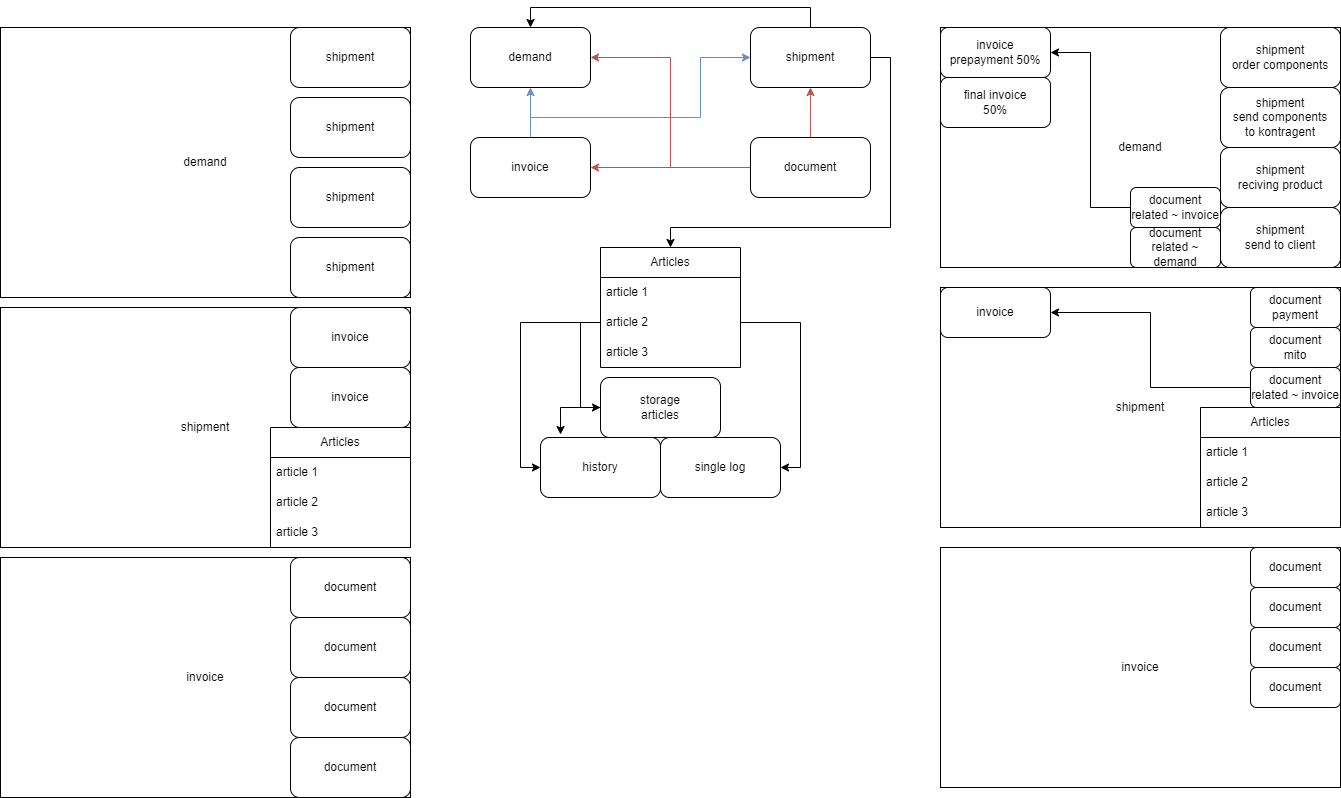

The diagram above was exported from draw.io. Its source (the exported page's mxGraphModel, read from the mxfile embedded in the PNG):
<mxGraphModel dx="1434" dy="780" grid="1" gridSize="10" guides="1" tooltips="1" connect="1" arrows="1" fold="1" page="1" pageScale="1" pageWidth="850" pageHeight="1100" math="0" shadow="0">
  <root>
    <mxCell id="0" />
    <mxCell id="1" parent="0" />
    <mxCell id="OQI-8AytWeG916KqfT5z-4" value="demand" style="rounded=0;whiteSpace=wrap;html=1;" parent="1" vertex="1">
      <mxGeometry x="90" y="80" width="410" height="270" as="geometry" />
    </mxCell>
    <mxCell id="UQ66UnljShzMkNX9xTJd-2" value="shipment" style="rounded=1;whiteSpace=wrap;html=1;" parent="1" vertex="1">
      <mxGeometry x="380" y="80" width="120" height="60" as="geometry" />
    </mxCell>
    <mxCell id="UQ66UnljShzMkNX9xTJd-3" value="shipment" style="rounded=1;whiteSpace=wrap;html=1;" parent="1" vertex="1">
      <mxGeometry x="380" y="150" width="120" height="60" as="geometry" />
    </mxCell>
    <mxCell id="UQ66UnljShzMkNX9xTJd-4" value="shipment" style="rounded=1;whiteSpace=wrap;html=1;" parent="1" vertex="1">
      <mxGeometry x="380" y="220" width="120" height="60" as="geometry" />
    </mxCell>
    <mxCell id="UQ66UnljShzMkNX9xTJd-5" value="shipment" style="rounded=1;whiteSpace=wrap;html=1;" parent="1" vertex="1">
      <mxGeometry x="380" y="290" width="120" height="60" as="geometry" />
    </mxCell>
    <mxCell id="UQ66UnljShzMkNX9xTJd-6" value="shipment" style="rounded=0;whiteSpace=wrap;html=1;" parent="1" vertex="1">
      <mxGeometry x="90" y="360" width="410" height="240" as="geometry" />
    </mxCell>
    <mxCell id="UQ66UnljShzMkNX9xTJd-10" value="invoice" style="rounded=1;whiteSpace=wrap;html=1;" parent="1" vertex="1">
      <mxGeometry x="380" y="360" width="120" height="60" as="geometry" />
    </mxCell>
    <mxCell id="UQ66UnljShzMkNX9xTJd-13" value="invoice" style="rounded=1;whiteSpace=wrap;html=1;" parent="1" vertex="1">
      <mxGeometry x="380" y="420" width="120" height="60" as="geometry" />
    </mxCell>
    <mxCell id="UQ66UnljShzMkNX9xTJd-17" value="invoice" style="rounded=0;whiteSpace=wrap;html=1;" parent="1" vertex="1">
      <mxGeometry x="90" y="610" width="410" height="240" as="geometry" />
    </mxCell>
    <mxCell id="UQ66UnljShzMkNX9xTJd-25" value="document" style="rounded=1;whiteSpace=wrap;html=1;" parent="1" vertex="1">
      <mxGeometry x="380" y="610" width="120" height="60" as="geometry" />
    </mxCell>
    <mxCell id="SfMgs8U5jTcHFlzyxPl0-2" value="document" style="rounded=1;whiteSpace=wrap;html=1;" vertex="1" parent="1">
      <mxGeometry x="380" y="670" width="120" height="60" as="geometry" />
    </mxCell>
    <mxCell id="SfMgs8U5jTcHFlzyxPl0-3" value="document" style="rounded=1;whiteSpace=wrap;html=1;" vertex="1" parent="1">
      <mxGeometry x="380" y="730" width="120" height="60" as="geometry" />
    </mxCell>
    <mxCell id="SfMgs8U5jTcHFlzyxPl0-4" value="document" style="rounded=1;whiteSpace=wrap;html=1;" vertex="1" parent="1">
      <mxGeometry x="380" y="790" width="120" height="60" as="geometry" />
    </mxCell>
    <mxCell id="SfMgs8U5jTcHFlzyxPl0-8" value="demand" style="rounded=1;whiteSpace=wrap;html=1;" vertex="1" parent="1">
      <mxGeometry x="560" y="80" width="120" height="60" as="geometry" />
    </mxCell>
    <mxCell id="SfMgs8U5jTcHFlzyxPl0-22" style="edgeStyle=orthogonalEdgeStyle;rounded=0;orthogonalLoop=1;jettySize=auto;html=1;entryX=0;entryY=0.5;entryDx=0;entryDy=0;exitX=0.5;exitY=0;exitDx=0;exitDy=0;fillColor=#dae8fc;strokeColor=#6c8ebf;" edge="1" parent="1" source="SfMgs8U5jTcHFlzyxPl0-9" target="SfMgs8U5jTcHFlzyxPl0-10">
      <mxGeometry relative="1" as="geometry">
        <Array as="points">
          <mxPoint x="620" y="170" />
          <mxPoint x="790" y="170" />
          <mxPoint x="790" y="110" />
        </Array>
      </mxGeometry>
    </mxCell>
    <mxCell id="SfMgs8U5jTcHFlzyxPl0-23" style="edgeStyle=orthogonalEdgeStyle;rounded=0;orthogonalLoop=1;jettySize=auto;html=1;entryX=0.5;entryY=1;entryDx=0;entryDy=0;fillColor=#dae8fc;strokeColor=#6c8ebf;" edge="1" parent="1" source="SfMgs8U5jTcHFlzyxPl0-9" target="SfMgs8U5jTcHFlzyxPl0-8">
      <mxGeometry relative="1" as="geometry" />
    </mxCell>
    <mxCell id="SfMgs8U5jTcHFlzyxPl0-9" value="invoice" style="rounded=1;whiteSpace=wrap;html=1;" vertex="1" parent="1">
      <mxGeometry x="560" y="190" width="120" height="60" as="geometry" />
    </mxCell>
    <mxCell id="SfMgs8U5jTcHFlzyxPl0-18" style="edgeStyle=orthogonalEdgeStyle;rounded=0;orthogonalLoop=1;jettySize=auto;html=1;entryX=0.5;entryY=0;entryDx=0;entryDy=0;" edge="1" parent="1" source="SfMgs8U5jTcHFlzyxPl0-10" target="SfMgs8U5jTcHFlzyxPl0-13">
      <mxGeometry relative="1" as="geometry">
        <Array as="points">
          <mxPoint x="980" y="110" />
          <mxPoint x="980" y="280" />
          <mxPoint x="760" y="280" />
        </Array>
      </mxGeometry>
    </mxCell>
    <mxCell id="SfMgs8U5jTcHFlzyxPl0-26" style="edgeStyle=orthogonalEdgeStyle;rounded=0;orthogonalLoop=1;jettySize=auto;html=1;entryX=0.5;entryY=0;entryDx=0;entryDy=0;exitX=0.5;exitY=0;exitDx=0;exitDy=0;" edge="1" parent="1" source="SfMgs8U5jTcHFlzyxPl0-10" target="SfMgs8U5jTcHFlzyxPl0-8">
      <mxGeometry relative="1" as="geometry" />
    </mxCell>
    <mxCell id="SfMgs8U5jTcHFlzyxPl0-10" value="shipment" style="rounded=1;whiteSpace=wrap;html=1;" vertex="1" parent="1">
      <mxGeometry x="840" y="80" width="120" height="60" as="geometry" />
    </mxCell>
    <mxCell id="SfMgs8U5jTcHFlzyxPl0-19" style="edgeStyle=orthogonalEdgeStyle;rounded=0;orthogonalLoop=1;jettySize=auto;html=1;entryX=0.5;entryY=1;entryDx=0;entryDy=0;fillColor=#f8cecc;strokeColor=#b85450;" edge="1" parent="1" source="SfMgs8U5jTcHFlzyxPl0-11" target="SfMgs8U5jTcHFlzyxPl0-10">
      <mxGeometry relative="1" as="geometry" />
    </mxCell>
    <mxCell id="SfMgs8U5jTcHFlzyxPl0-20" style="edgeStyle=orthogonalEdgeStyle;rounded=0;orthogonalLoop=1;jettySize=auto;html=1;entryX=1;entryY=0.5;entryDx=0;entryDy=0;fillColor=#f8cecc;strokeColor=#b85450;" edge="1" parent="1" source="SfMgs8U5jTcHFlzyxPl0-11" target="SfMgs8U5jTcHFlzyxPl0-9">
      <mxGeometry relative="1" as="geometry" />
    </mxCell>
    <mxCell id="SfMgs8U5jTcHFlzyxPl0-21" style="edgeStyle=orthogonalEdgeStyle;rounded=0;orthogonalLoop=1;jettySize=auto;html=1;entryX=1;entryY=0.5;entryDx=0;entryDy=0;fillColor=#f8cecc;strokeColor=#b85450;" edge="1" parent="1" source="SfMgs8U5jTcHFlzyxPl0-11" target="SfMgs8U5jTcHFlzyxPl0-8">
      <mxGeometry relative="1" as="geometry" />
    </mxCell>
    <mxCell id="SfMgs8U5jTcHFlzyxPl0-11" value="document" style="rounded=1;whiteSpace=wrap;html=1;" vertex="1" parent="1">
      <mxGeometry x="840" y="190" width="120" height="60" as="geometry" />
    </mxCell>
    <mxCell id="SfMgs8U5jTcHFlzyxPl0-40" style="edgeStyle=orthogonalEdgeStyle;rounded=0;orthogonalLoop=1;jettySize=auto;html=1;entryX=0;entryY=0.5;entryDx=0;entryDy=0;exitX=0;exitY=0.5;exitDx=0;exitDy=0;" edge="1" parent="1" source="SfMgs8U5jTcHFlzyxPl0-15" target="SfMgs8U5jTcHFlzyxPl0-37">
      <mxGeometry relative="1" as="geometry" />
    </mxCell>
    <mxCell id="SfMgs8U5jTcHFlzyxPl0-13" value="Articles" style="swimlane;fontStyle=0;childLayout=stackLayout;horizontal=1;startSize=30;horizontalStack=0;resizeParent=1;resizeParentMax=0;resizeLast=0;collapsible=1;marginBottom=0;whiteSpace=wrap;html=1;" vertex="1" parent="1">
      <mxGeometry x="690" y="300" width="140" height="120" as="geometry" />
    </mxCell>
    <mxCell id="SfMgs8U5jTcHFlzyxPl0-14" value="article 1" style="text;strokeColor=none;fillColor=none;align=left;verticalAlign=middle;spacingLeft=4;spacingRight=4;overflow=hidden;points=[[0,0.5],[1,0.5]];portConstraint=eastwest;rotatable=0;whiteSpace=wrap;html=1;" vertex="1" parent="SfMgs8U5jTcHFlzyxPl0-13">
      <mxGeometry y="30" width="140" height="30" as="geometry" />
    </mxCell>
    <mxCell id="SfMgs8U5jTcHFlzyxPl0-15" value="article 2" style="text;strokeColor=none;fillColor=none;align=left;verticalAlign=middle;spacingLeft=4;spacingRight=4;overflow=hidden;points=[[0,0.5],[1,0.5]];portConstraint=eastwest;rotatable=0;whiteSpace=wrap;html=1;" vertex="1" parent="SfMgs8U5jTcHFlzyxPl0-13">
      <mxGeometry y="60" width="140" height="30" as="geometry" />
    </mxCell>
    <mxCell id="SfMgs8U5jTcHFlzyxPl0-16" value="article 3" style="text;strokeColor=none;fillColor=none;align=left;verticalAlign=middle;spacingLeft=4;spacingRight=4;overflow=hidden;points=[[0,0.5],[1,0.5]];portConstraint=eastwest;rotatable=0;whiteSpace=wrap;html=1;" vertex="1" parent="SfMgs8U5jTcHFlzyxPl0-13">
      <mxGeometry y="90" width="140" height="30" as="geometry" />
    </mxCell>
    <mxCell id="SfMgs8U5jTcHFlzyxPl0-27" value="demand" style="rounded=0;whiteSpace=wrap;html=1;" vertex="1" parent="1">
      <mxGeometry x="1030" y="80" width="400" height="240" as="geometry" />
    </mxCell>
    <mxCell id="SfMgs8U5jTcHFlzyxPl0-28" value="shipment&lt;br&gt;order components" style="rounded=1;whiteSpace=wrap;html=1;" vertex="1" parent="1">
      <mxGeometry x="1310" y="80" width="120" height="60" as="geometry" />
    </mxCell>
    <mxCell id="SfMgs8U5jTcHFlzyxPl0-29" value="shipment&lt;br&gt;send components&lt;br&gt;to kontragent" style="rounded=1;whiteSpace=wrap;html=1;" vertex="1" parent="1">
      <mxGeometry x="1310" y="140" width="120" height="60" as="geometry" />
    </mxCell>
    <mxCell id="SfMgs8U5jTcHFlzyxPl0-30" value="shipment&lt;br&gt;reciving product" style="rounded=1;whiteSpace=wrap;html=1;" vertex="1" parent="1">
      <mxGeometry x="1310" y="200" width="120" height="60" as="geometry" />
    </mxCell>
    <mxCell id="SfMgs8U5jTcHFlzyxPl0-31" value="shipment&lt;br&gt;send to client" style="rounded=1;whiteSpace=wrap;html=1;" vertex="1" parent="1">
      <mxGeometry x="1310" y="260" width="120" height="60" as="geometry" />
    </mxCell>
    <mxCell id="SfMgs8U5jTcHFlzyxPl0-32" value="invoice&lt;br&gt;prepayment 50%" style="rounded=1;whiteSpace=wrap;html=1;" vertex="1" parent="1">
      <mxGeometry x="1030" y="80" width="110" height="50" as="geometry" />
    </mxCell>
    <mxCell id="SfMgs8U5jTcHFlzyxPl0-66" style="edgeStyle=orthogonalEdgeStyle;rounded=0;orthogonalLoop=1;jettySize=auto;html=1;entryX=1;entryY=0.5;entryDx=0;entryDy=0;" edge="1" parent="1" source="SfMgs8U5jTcHFlzyxPl0-36" target="SfMgs8U5jTcHFlzyxPl0-32">
      <mxGeometry relative="1" as="geometry" />
    </mxCell>
    <mxCell id="SfMgs8U5jTcHFlzyxPl0-36" value="document&lt;br&gt;related ~ invoice" style="rounded=1;whiteSpace=wrap;html=1;" vertex="1" parent="1">
      <mxGeometry x="1220" y="240" width="90" height="40" as="geometry" />
    </mxCell>
    <mxCell id="SfMgs8U5jTcHFlzyxPl0-37" value="storage&lt;br&gt;articles" style="rounded=1;whiteSpace=wrap;html=1;" vertex="1" parent="1">
      <mxGeometry x="690" y="430" width="120" height="60" as="geometry" />
    </mxCell>
    <mxCell id="SfMgs8U5jTcHFlzyxPl0-38" value="single log" style="rounded=1;whiteSpace=wrap;html=1;" vertex="1" parent="1">
      <mxGeometry x="750" y="490" width="120" height="60" as="geometry" />
    </mxCell>
    <mxCell id="SfMgs8U5jTcHFlzyxPl0-39" value="history" style="rounded=1;whiteSpace=wrap;html=1;" vertex="1" parent="1">
      <mxGeometry x="630" y="490" width="120" height="60" as="geometry" />
    </mxCell>
    <mxCell id="SfMgs8U5jTcHFlzyxPl0-41" style="edgeStyle=orthogonalEdgeStyle;rounded=0;orthogonalLoop=1;jettySize=auto;html=1;entryX=1;entryY=0.5;entryDx=0;entryDy=0;" edge="1" parent="1" source="SfMgs8U5jTcHFlzyxPl0-15" target="SfMgs8U5jTcHFlzyxPl0-38">
      <mxGeometry relative="1" as="geometry" />
    </mxCell>
    <mxCell id="SfMgs8U5jTcHFlzyxPl0-42" style="edgeStyle=orthogonalEdgeStyle;rounded=0;orthogonalLoop=1;jettySize=auto;html=1;entryX=0;entryY=0.5;entryDx=0;entryDy=0;" edge="1" parent="1" source="SfMgs8U5jTcHFlzyxPl0-15" target="SfMgs8U5jTcHFlzyxPl0-39">
      <mxGeometry relative="1" as="geometry" />
    </mxCell>
    <mxCell id="SfMgs8U5jTcHFlzyxPl0-43" style="edgeStyle=orthogonalEdgeStyle;rounded=0;orthogonalLoop=1;jettySize=auto;html=1;entryX=0.167;entryY=-0.05;entryDx=0;entryDy=0;entryPerimeter=0;exitX=0;exitY=0.5;exitDx=0;exitDy=0;" edge="1" parent="1" source="SfMgs8U5jTcHFlzyxPl0-37" target="SfMgs8U5jTcHFlzyxPl0-39">
      <mxGeometry relative="1" as="geometry" />
    </mxCell>
    <mxCell id="SfMgs8U5jTcHFlzyxPl0-45" value="Articles" style="swimlane;fontStyle=0;childLayout=stackLayout;horizontal=1;startSize=30;horizontalStack=0;resizeParent=1;resizeParentMax=0;resizeLast=0;collapsible=1;marginBottom=0;whiteSpace=wrap;html=1;" vertex="1" parent="1">
      <mxGeometry x="360" y="480" width="140" height="120" as="geometry" />
    </mxCell>
    <mxCell id="SfMgs8U5jTcHFlzyxPl0-46" value="article 1" style="text;strokeColor=none;fillColor=none;align=left;verticalAlign=middle;spacingLeft=4;spacingRight=4;overflow=hidden;points=[[0,0.5],[1,0.5]];portConstraint=eastwest;rotatable=0;whiteSpace=wrap;html=1;" vertex="1" parent="SfMgs8U5jTcHFlzyxPl0-45">
      <mxGeometry y="30" width="140" height="30" as="geometry" />
    </mxCell>
    <mxCell id="SfMgs8U5jTcHFlzyxPl0-47" value="article 2" style="text;strokeColor=none;fillColor=none;align=left;verticalAlign=middle;spacingLeft=4;spacingRight=4;overflow=hidden;points=[[0,0.5],[1,0.5]];portConstraint=eastwest;rotatable=0;whiteSpace=wrap;html=1;" vertex="1" parent="SfMgs8U5jTcHFlzyxPl0-45">
      <mxGeometry y="60" width="140" height="30" as="geometry" />
    </mxCell>
    <mxCell id="SfMgs8U5jTcHFlzyxPl0-48" value="article 3" style="text;strokeColor=none;fillColor=none;align=left;verticalAlign=middle;spacingLeft=4;spacingRight=4;overflow=hidden;points=[[0,0.5],[1,0.5]];portConstraint=eastwest;rotatable=0;whiteSpace=wrap;html=1;" vertex="1" parent="SfMgs8U5jTcHFlzyxPl0-45">
      <mxGeometry y="90" width="140" height="30" as="geometry" />
    </mxCell>
    <mxCell id="SfMgs8U5jTcHFlzyxPl0-49" value="shipment" style="rounded=0;whiteSpace=wrap;html=1;" vertex="1" parent="1">
      <mxGeometry x="1030" y="340" width="400" height="240" as="geometry" />
    </mxCell>
    <mxCell id="SfMgs8U5jTcHFlzyxPl0-58" value="document&lt;br&gt;payment" style="rounded=1;whiteSpace=wrap;html=1;" vertex="1" parent="1">
      <mxGeometry x="1340" y="340" width="90" height="40" as="geometry" />
    </mxCell>
    <mxCell id="SfMgs8U5jTcHFlzyxPl0-59" value="Articles" style="swimlane;fontStyle=0;childLayout=stackLayout;horizontal=1;startSize=30;horizontalStack=0;resizeParent=1;resizeParentMax=0;resizeLast=0;collapsible=1;marginBottom=0;whiteSpace=wrap;html=1;" vertex="1" parent="1">
      <mxGeometry x="1290" y="460" width="140" height="120" as="geometry" />
    </mxCell>
    <mxCell id="SfMgs8U5jTcHFlzyxPl0-60" value="article 1" style="text;strokeColor=none;fillColor=none;align=left;verticalAlign=middle;spacingLeft=4;spacingRight=4;overflow=hidden;points=[[0,0.5],[1,0.5]];portConstraint=eastwest;rotatable=0;whiteSpace=wrap;html=1;" vertex="1" parent="SfMgs8U5jTcHFlzyxPl0-59">
      <mxGeometry y="30" width="140" height="30" as="geometry" />
    </mxCell>
    <mxCell id="SfMgs8U5jTcHFlzyxPl0-61" value="article 2" style="text;strokeColor=none;fillColor=none;align=left;verticalAlign=middle;spacingLeft=4;spacingRight=4;overflow=hidden;points=[[0,0.5],[1,0.5]];portConstraint=eastwest;rotatable=0;whiteSpace=wrap;html=1;" vertex="1" parent="SfMgs8U5jTcHFlzyxPl0-59">
      <mxGeometry y="60" width="140" height="30" as="geometry" />
    </mxCell>
    <mxCell id="SfMgs8U5jTcHFlzyxPl0-62" value="article 3" style="text;strokeColor=none;fillColor=none;align=left;verticalAlign=middle;spacingLeft=4;spacingRight=4;overflow=hidden;points=[[0,0.5],[1,0.5]];portConstraint=eastwest;rotatable=0;whiteSpace=wrap;html=1;" vertex="1" parent="SfMgs8U5jTcHFlzyxPl0-59">
      <mxGeometry y="90" width="140" height="30" as="geometry" />
    </mxCell>
    <mxCell id="SfMgs8U5jTcHFlzyxPl0-63" value="document&lt;br&gt;related ~ demand" style="rounded=1;whiteSpace=wrap;html=1;" vertex="1" parent="1">
      <mxGeometry x="1220" y="280" width="90" height="40" as="geometry" />
    </mxCell>
    <mxCell id="SfMgs8U5jTcHFlzyxPl0-65" value="final invoice&lt;br&gt;50%" style="rounded=1;whiteSpace=wrap;html=1;" vertex="1" parent="1">
      <mxGeometry x="1030" y="130" width="110" height="50" as="geometry" />
    </mxCell>
    <mxCell id="SfMgs8U5jTcHFlzyxPl0-67" value="document&lt;br&gt;mito" style="rounded=1;whiteSpace=wrap;html=1;" vertex="1" parent="1">
      <mxGeometry x="1340" y="380" width="90" height="40" as="geometry" />
    </mxCell>
    <mxCell id="SfMgs8U5jTcHFlzyxPl0-68" value="invoice" style="rounded=1;whiteSpace=wrap;html=1;" vertex="1" parent="1">
      <mxGeometry x="1030" y="340" width="110" height="50" as="geometry" />
    </mxCell>
    <mxCell id="SfMgs8U5jTcHFlzyxPl0-73" style="edgeStyle=orthogonalEdgeStyle;rounded=0;orthogonalLoop=1;jettySize=auto;html=1;entryX=1;entryY=0.5;entryDx=0;entryDy=0;" edge="1" parent="1" source="SfMgs8U5jTcHFlzyxPl0-72" target="SfMgs8U5jTcHFlzyxPl0-68">
      <mxGeometry relative="1" as="geometry" />
    </mxCell>
    <mxCell id="SfMgs8U5jTcHFlzyxPl0-72" value="document&lt;br&gt;related ~ invoice" style="rounded=1;whiteSpace=wrap;html=1;" vertex="1" parent="1">
      <mxGeometry x="1340" y="420" width="90" height="40" as="geometry" />
    </mxCell>
    <mxCell id="SfMgs8U5jTcHFlzyxPl0-74" value="invoice" style="rounded=0;whiteSpace=wrap;html=1;" vertex="1" parent="1">
      <mxGeometry x="1030" y="600" width="400" height="240" as="geometry" />
    </mxCell>
    <mxCell id="SfMgs8U5jTcHFlzyxPl0-75" value="document" style="rounded=1;whiteSpace=wrap;html=1;" vertex="1" parent="1">
      <mxGeometry x="1340" y="600" width="90" height="40" as="geometry" />
    </mxCell>
    <mxCell id="SfMgs8U5jTcHFlzyxPl0-76" value="document" style="rounded=1;whiteSpace=wrap;html=1;" vertex="1" parent="1">
      <mxGeometry x="1340" y="640" width="90" height="40" as="geometry" />
    </mxCell>
    <mxCell id="SfMgs8U5jTcHFlzyxPl0-77" value="document" style="rounded=1;whiteSpace=wrap;html=1;" vertex="1" parent="1">
      <mxGeometry x="1340" y="680" width="90" height="40" as="geometry" />
    </mxCell>
    <mxCell id="SfMgs8U5jTcHFlzyxPl0-78" value="document" style="rounded=1;whiteSpace=wrap;html=1;" vertex="1" parent="1">
      <mxGeometry x="1340" y="720" width="90" height="40" as="geometry" />
    </mxCell>
  </root>
</mxGraphModel>